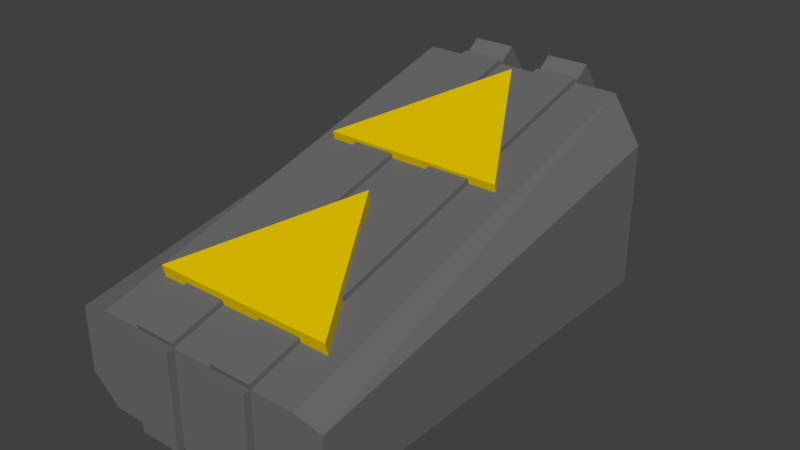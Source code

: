 # Source: Booster.blend  (saved by Blender 2.79.0; exported with 4.5.12 LTS)
import bpy
from mathutils import Matrix  # noqa: F401  (used for matrix-valued properties, if any)

bpy.ops.wm.read_factory_settings(use_empty=True)
scene = bpy.context.scene
scene.name = 'Scene'

# ---- collections
col_collection_1 = bpy.data.collections.new('Collection 1'); scene.collection.children.link(col_collection_1)

# ---- materials (node trees are filled in below, after node groups)
mat_material_001 = bpy.data.materials.new('Material.001')
mat_material_001.alpha_threshold = 0.0
mat_material_001.use_transparent_shadow = False
mat_material_001.diffuse_color = (0.1473, 0.1473, 0.1473, 1.0)
mat_material_001.roughness = 0.5
mat_material_002 = bpy.data.materials.new('Material.002')
mat_material_002.alpha_threshold = 0.0
mat_material_002.use_transparent_shadow = False
mat_material_002.diffuse_color = (0.8, 0.5679, 0.0, 1.0)
mat_material_002.roughness = 0.5

# ---- material node trees

# ---- world
world_world = bpy.data.worlds.new('World'); scene.world = world_world
world_world.color = (0.05088, 0.05088, 0.05088)
world_world.use_sun_shadow = False
world_world.sun_shadow_jitter_overblur = 0.0
world_world.cycles.sampling_method = 'MANUAL'

# ---- meshes
me_cube_001 = bpy.data.meshes.new('Cube.001')
me_cube_001.from_pydata([(-1.0, -2.0, -1.0), (-1.0, -2.0, -0.09303), (-1.0, 2.0, -1.0), (-1.0, 2.0, 1.0), (1.0, -2.0, -1.0), (1.0, -2.0, -0.09303), (1.0, 2.0, -1.0), (1.0, 2.0, 1.0), (0.0, -0.08157, 0.532), (0.0, 0.175, -0.4606), (0.0, 2.138, 0.03477), (0.0, 1.882, 1.027), (0.866, 0.686, -0.3406), (0.866, 0.4295, 0.6519), (-0.866, 0.686, -0.3406), (-0.866, 0.4295, 0.6519), (0.866, -1.277, -0.836), (0.866, -1.534, 0.1566), (-0.866, -1.277, -0.836), (-0.866, -1.534, 0.1566), (-1.0, 2.51, 0.3087), (-1.0, 2.51, -1.0), (1.0, 2.51, -1.0), (1.0, 2.51, 0.3087), (0.6, 2.0, -1.0), (0.2, 2.0, -1.0), (-0.2, 2.0, -1.0), (-0.6, 2.0, -1.0), (-0.6, 2.0, 1.0), (-0.2, 2.0, 1.0), (0.2, 2.0, 1.0), (0.6, 2.0, 1.0), (-0.6, -2.0, -1.0), (-0.2, -2.0, -1.0), (0.2, -2.0, -1.0), (0.6, -2.0, -1.0), (0.6, -2.0, -0.09303), (0.2, -2.0, -0.09303), (-0.2, -2.0, -0.09303), (-0.6, -2.0, -0.09303), (0.6, 2.51, -1.0), (0.2, 2.51, -1.0), (-0.2, 2.51, -1.0), (-0.6, 2.51, -1.0), (-0.6, 2.51, 0.3087), (-0.2, 2.51, 0.3087), (0.2, 2.51, 0.3087), (0.6, 2.51, 0.3087), (-0.6, 2.17, 1.125), (-0.2, 2.17, 1.125), (0.2, 2.17, 1.125), (0.6, 2.17, 1.125), (-0.6, 2.679, 0.4339), (-0.2, 2.679, 0.4339), (0.2, 2.679, 0.4339), (0.6, 2.679, 0.4339), (0.6, 2.671, -1.0), (0.2, 2.671, -1.0), (-0.2, 2.671, -1.0), (-0.6, 2.671, -1.0), (-0.6, 2.671, 0.3087), (-0.2, 2.671, 0.3087), (0.2, 2.671, 0.3087), (0.6, 2.671, 0.3087), (-0.6, 1.987, 1.047), (-0.2, 1.987, 1.047), (0.2, 1.987, 1.047), (0.6, 1.987, 1.047), (0.6, -2.013, -0.04646), (0.2, -2.013, -0.04646), (-0.2, -2.013, -0.04646), (-0.6, -2.013, -0.04646), (-0.6, -2.068, -1.0), (-0.2, -2.068, -1.0), (0.2, -2.068, -1.0), (0.6, -2.068, -1.0), (0.6, -2.068, -0.09303), (0.2, -2.068, -0.09303), (-0.2, -2.068, -0.09303), (-0.6, -2.068, -0.09303), (-1.27, 2.0, -0.762), (-1.27, -2.0, -0.762), (-1.27, -2.0, -0.152), (-1.27, 2.0, 0.5831), (1.27, 2.0, 0.5831), (1.27, 2.0, -0.762), (1.27, -2.0, -0.762), (1.27, -2.0, -0.152)], [], [(4, 6, 85, 86), (31, 7, 23, 47), (5, 4, 86, 87), (32, 39, 1, 0), (24, 6, 4, 35), (28, 3, 1, 39), (18, 19, 8, 9), (16, 17, 19, 18), (10, 11, 13, 12), (9, 16, 18), (9, 8, 17, 16), (12, 13, 15, 14), (13, 11, 15), (17, 8, 19), (14, 15, 11, 10), (10, 12, 14), (40, 47, 23, 22), (2, 3, 20, 21), (7, 6, 22, 23), (27, 2, 21, 43), (6, 24, 40, 22), (24, 25, 41, 40), (25, 26, 42, 41), (26, 27, 43, 42), (21, 20, 44, 43), (45, 42, 58, 61), (42, 45, 46, 41), (47, 40, 56, 63), (7, 31, 36, 5), (28, 39, 71, 64), (30, 29, 38, 37), (39, 38, 70, 71), (2, 27, 32, 0), (27, 26, 33, 32), (26, 25, 34, 33), (25, 24, 35, 34), (4, 5, 36, 35), (36, 37, 77, 76), (34, 37, 38, 33), (38, 39, 79, 78), (3, 28, 44, 20), (44, 28, 48, 52), (29, 30, 46, 45), (46, 30, 50, 54), (48, 49, 53, 52), (50, 51, 55, 54), (30, 31, 51, 50), (28, 29, 49, 48), (31, 47, 55, 51), (29, 45, 53, 49), (47, 46, 54, 55), (45, 44, 52, 53), (59, 60, 61, 58), (57, 62, 63, 56), (46, 47, 63, 62), (44, 45, 61, 60), (41, 46, 62, 57), (42, 43, 59, 58), (43, 44, 60, 59), (40, 41, 57, 56), (67, 66, 69, 68), (65, 64, 71, 70), (37, 36, 68, 69), (30, 37, 69, 66), (31, 30, 66, 67), (29, 28, 64, 65), (38, 29, 65, 70), (36, 31, 67, 68), (75, 76, 77, 74), (73, 78, 79, 72), (34, 35, 75, 74), (33, 38, 78, 73), (32, 33, 73, 72), (35, 36, 76, 75), (39, 32, 72, 79), (37, 34, 74, 77), (81, 82, 83, 80), (85, 84, 87, 86), (3, 2, 80, 83), (0, 1, 82, 81), (7, 5, 87, 84), (6, 7, 84, 85), (1, 3, 83, 82), (2, 0, 81, 80)])
me_cube_001.polygons.foreach_set('material_index', [0, 0, 0, 0, 0, 0, 1, 1, 1, 1, 1, 1, 1, 1, 1, 1, 0, 0, 0, 0, 0, 0, 0, 0, 0, 0, 0, 0, 0, 0, 0, 0, 0, 0, 0, 0, 0, 0, 0, 0, 0, 0, 0, 0, 1, 1, 0, 0, 0, 0, 0, 0, 0, 0, 0, 0, 0, 0, 0, 0, 0, 0, 0, 0, 0, 0, 0, 0, 0, 0, 0, 0, 0, 0, 0, 0, 0, 0, 0, 0, 0, 0, 0, 0])
me_cube_001.materials.append(mat_material_001)
me_cube_001.materials.append(mat_material_002)
me_cube_001.use_remesh_preserve_volume = False
me_cube_001.use_remesh_preserve_attributes = False
me_cube_001.use_mirror_vertex_groups = False
me_cube_001.update()

# ---- objects
ob_cube = bpy.data.objects.new('Cube', me_cube_001)

# ---- transforms, parenting, visibility, modifiers, constraints
ob_cube.location = (0.0, 0.0, 0.0)
ob_cube.lineart.crease_threshold = 0.0

# ---- collection membership
col_collection_1.objects.link(ob_cube)

# ---- scene / render settings (as saved in the file)
scene.frame_start = 1; scene.frame_end = 250; scene.frame_set(1)
scene.render.engine = 'BLENDER_EEVEE_NEXT'
scene.render.resolution_percentage = 50
scene.render.dither_intensity = 0.0
scene.cycles.use_denoising = False
scene.cycles.samples = 128
scene.cycles.sampling_pattern = 'TABULATED_SOBOL'
scene.cycles.use_adaptive_sampling = False
scene.cycles.use_light_tree = False
scene.cycles.blur_glossy = 0.0
scene.cycles.sample_clamp_indirect = 0.0
scene.view_settings.view_transform = 'Standard'
bpy.context.view_layer.update()

# ---- added for rendering (the .blend has no active camera and no usable light): camera, sun
cam_auto = bpy.data.cameras.new('AutoCamera')
cam_auto.lens = 50.0
cam_auto.sensor_width = 36.0
cam_auto.clip_end = 1000.0
ob_auto_camera = bpy.data.objects.new('AutoCamera', cam_auto)
scene.collection.objects.link(ob_auto_camera)
ob_auto_camera.location = (5.356, -6.12162, 4.34737)
ob_auto_camera.rotation_euler = (1.09748, -7.21219e-08, 0.694738)
scene.camera = ob_auto_camera
light_auto_sun = bpy.data.lights.new('AutoSun', 'SUN')
light_auto_sun.energy = 3.0
light_auto_sun.angle = 0.0523599
ob_auto_sun = bpy.data.objects.new('AutoSun', light_auto_sun)
scene.collection.objects.link(ob_auto_sun)
ob_auto_sun.rotation_euler = (0.872665, 0.174533, 0.523599)
bpy.context.view_layer.update()
